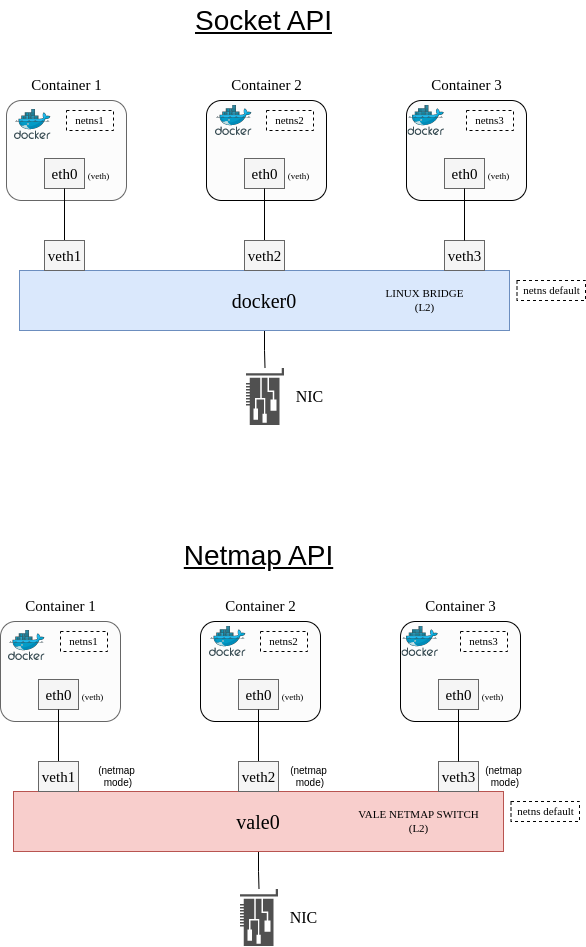

The diagram above was exported from draw.io. Its source (the exported page's mxGraphModel, read from the mxfile embedded in the PNG):
<mxGraphModel dx="1038" dy="537" grid="1" gridSize="10" guides="1" tooltips="1" connect="1" arrows="1" fold="1" page="1" pageScale="1" pageWidth="850" pageHeight="1100" math="0" shadow="0">
  <root>
    <mxCell id="0" />
    <mxCell id="1" parent="0" />
    <mxCell id="HW6fGAiILSV6dpBD8rKM-32" value="" style="rounded=1;whiteSpace=wrap;html=1;fontFamily=Lucida Console;fontSize=11;fillColor=#FCFCFC;fontColor=#333333;strokeColor=#666666;" parent="1" vertex="1">
      <mxGeometry x="76" y="115" width="120" height="100" as="geometry" />
    </mxCell>
    <mxCell id="HW6fGAiILSV6dpBD8rKM-33" value="Container 1" style="text;html=1;align=center;verticalAlign=middle;resizable=0;points=[];autosize=1;strokeColor=none;fillColor=none;fontSize=15;fontFamily=Lucida Console;" parent="1" vertex="1">
      <mxGeometry x="91" y="89" width="90" height="20" as="geometry" />
    </mxCell>
    <mxCell id="HW6fGAiILSV6dpBD8rKM-34" value="netns1" style="whiteSpace=wrap;html=1;fontFamily=Lucida Console;fontSize=11;dashed=1;" parent="1" vertex="1">
      <mxGeometry x="136" y="125" width="47" height="20" as="geometry" />
    </mxCell>
    <mxCell id="HW6fGAiILSV6dpBD8rKM-35" value="" style="whiteSpace=wrap;html=1;fontFamily=Lucida Console;fontSize=15;fillColor=#f5f5f5;fontColor=#333333;strokeColor=#666666;" parent="1" vertex="1">
      <mxGeometry x="114" y="173" width="40" height="30" as="geometry" />
    </mxCell>
    <mxCell id="HW6fGAiILSV6dpBD8rKM-58" style="edgeStyle=orthogonalEdgeStyle;rounded=0;orthogonalLoop=1;jettySize=auto;html=1;entryX=0.5;entryY=0;entryDx=0;entryDy=0;fontFamily=Lucida Console;fontSize=9;endArrow=none;endFill=0;exitX=0.5;exitY=1;exitDx=0;exitDy=0;" parent="1" source="HW6fGAiILSV6dpBD8rKM-35" target="HW6fGAiILSV6dpBD8rKM-52" edge="1">
      <mxGeometry relative="1" as="geometry" />
    </mxCell>
    <mxCell id="HW6fGAiILSV6dpBD8rKM-36" value="eth0" style="text;html=1;align=center;verticalAlign=middle;resizable=0;points=[];autosize=1;strokeColor=none;fillColor=none;fontSize=15;fontFamily=Lucida Console;" parent="1" vertex="1">
      <mxGeometry x="114" y="178" width="40" height="20" as="geometry" />
    </mxCell>
    <mxCell id="HW6fGAiILSV6dpBD8rKM-37" value="&lt;font style=&quot;font-size: 9px;&quot;&gt;(veth)&lt;/font&gt;" style="text;html=1;align=center;verticalAlign=middle;resizable=0;points=[];autosize=1;strokeColor=none;fillColor=none;fontSize=15;fontFamily=Lucida Console;" parent="1" vertex="1">
      <mxGeometry x="148" y="173" width="40" height="30" as="geometry" />
    </mxCell>
    <mxCell id="HW6fGAiILSV6dpBD8rKM-38" value="" style="rounded=1;whiteSpace=wrap;html=1;fontFamily=Lucida Console;fontSize=11;fillColor=#FCFCFC;" parent="1" vertex="1">
      <mxGeometry x="276" y="115" width="120" height="100" as="geometry" />
    </mxCell>
    <mxCell id="HW6fGAiILSV6dpBD8rKM-39" value="Container 2" style="text;html=1;align=center;verticalAlign=middle;resizable=0;points=[];autosize=1;strokeColor=none;fillColor=none;fontSize=15;fontFamily=Lucida Console;" parent="1" vertex="1">
      <mxGeometry x="291" y="89" width="90" height="20" as="geometry" />
    </mxCell>
    <mxCell id="HW6fGAiILSV6dpBD8rKM-40" value="netns2" style="whiteSpace=wrap;html=1;fontFamily=Lucida Console;fontSize=11;dashed=1;" parent="1" vertex="1">
      <mxGeometry x="336" y="125" width="47" height="20" as="geometry" />
    </mxCell>
    <mxCell id="HW6fGAiILSV6dpBD8rKM-41" value="" style="whiteSpace=wrap;html=1;fontFamily=Lucida Console;fontSize=15;fillColor=#f5f5f5;fontColor=#333333;strokeColor=#666666;" parent="1" vertex="1">
      <mxGeometry x="314" y="173" width="40" height="30" as="geometry" />
    </mxCell>
    <mxCell id="HW6fGAiILSV6dpBD8rKM-59" style="edgeStyle=orthogonalEdgeStyle;rounded=0;orthogonalLoop=1;jettySize=auto;html=1;entryX=0.5;entryY=0;entryDx=0;entryDy=0;fontFamily=Lucida Console;fontSize=9;endArrow=none;endFill=0;exitX=0.5;exitY=1;exitDx=0;exitDy=0;" parent="1" source="HW6fGAiILSV6dpBD8rKM-41" target="HW6fGAiILSV6dpBD8rKM-54" edge="1">
      <mxGeometry relative="1" as="geometry" />
    </mxCell>
    <mxCell id="HW6fGAiILSV6dpBD8rKM-42" value="eth0" style="text;html=1;align=center;verticalAlign=middle;resizable=0;points=[];autosize=1;strokeColor=none;fillColor=none;fontSize=15;fontFamily=Lucida Console;" parent="1" vertex="1">
      <mxGeometry x="314" y="178" width="40" height="20" as="geometry" />
    </mxCell>
    <mxCell id="HW6fGAiILSV6dpBD8rKM-43" value="&lt;font style=&quot;font-size: 9px;&quot;&gt;(veth)&lt;/font&gt;" style="text;html=1;align=center;verticalAlign=middle;resizable=0;points=[];autosize=1;strokeColor=none;fillColor=none;fontSize=15;fontFamily=Lucida Console;" parent="1" vertex="1">
      <mxGeometry x="348" y="173" width="40" height="30" as="geometry" />
    </mxCell>
    <mxCell id="HW6fGAiILSV6dpBD8rKM-44" value="" style="rounded=1;whiteSpace=wrap;html=1;fontFamily=Lucida Console;fontSize=11;fillColor=#FCFCFC;" parent="1" vertex="1">
      <mxGeometry x="476" y="115" width="120" height="100" as="geometry" />
    </mxCell>
    <mxCell id="HW6fGAiILSV6dpBD8rKM-45" value="Container 3" style="text;html=1;align=center;verticalAlign=middle;resizable=0;points=[];autosize=1;strokeColor=none;fillColor=none;fontSize=15;fontFamily=Lucida Console;" parent="1" vertex="1">
      <mxGeometry x="491" y="89" width="90" height="20" as="geometry" />
    </mxCell>
    <mxCell id="HW6fGAiILSV6dpBD8rKM-46" value="netns3" style="whiteSpace=wrap;html=1;fontFamily=Lucida Console;fontSize=11;dashed=1;" parent="1" vertex="1">
      <mxGeometry x="536" y="125" width="47" height="20" as="geometry" />
    </mxCell>
    <mxCell id="HW6fGAiILSV6dpBD8rKM-47" value="" style="whiteSpace=wrap;html=1;fontFamily=Lucida Console;fontSize=15;fillColor=#f5f5f5;fontColor=#333333;strokeColor=#666666;" parent="1" vertex="1">
      <mxGeometry x="514" y="173" width="40" height="30" as="geometry" />
    </mxCell>
    <mxCell id="HW6fGAiILSV6dpBD8rKM-48" value="eth0" style="text;html=1;align=center;verticalAlign=middle;resizable=0;points=[];autosize=1;strokeColor=none;fillColor=none;fontSize=15;fontFamily=Lucida Console;" parent="1" vertex="1">
      <mxGeometry x="514" y="178" width="40" height="20" as="geometry" />
    </mxCell>
    <mxCell id="HW6fGAiILSV6dpBD8rKM-49" value="&lt;font style=&quot;font-size: 9px;&quot;&gt;(veth)&lt;/font&gt;" style="text;html=1;align=center;verticalAlign=middle;resizable=0;points=[];autosize=1;strokeColor=none;fillColor=none;fontSize=15;fontFamily=Lucida Console;" parent="1" vertex="1">
      <mxGeometry x="548" y="173" width="40" height="30" as="geometry" />
    </mxCell>
    <mxCell id="HW6fGAiILSV6dpBD8rKM-65" style="edgeStyle=orthogonalEdgeStyle;rounded=0;orthogonalLoop=1;jettySize=auto;html=1;exitX=0.5;exitY=1;exitDx=0;exitDy=0;fontFamily=Lucida Console;fontSize=16;endArrow=none;endFill=0;" parent="1" source="HW6fGAiILSV6dpBD8rKM-50" target="HW6fGAiILSV6dpBD8rKM-63" edge="1">
      <mxGeometry relative="1" as="geometry">
        <mxPoint x="334.9999999999998" y="373" as="targetPoint" />
      </mxGeometry>
    </mxCell>
    <mxCell id="HW6fGAiILSV6dpBD8rKM-50" value="&lt;font style=&quot;font-size: 20px;&quot;&gt;docker0&lt;/font&gt;" style="rounded=0;whiteSpace=wrap;html=1;fontFamily=Lucida Console;fontSize=9;fillColor=#dae8fc;strokeColor=#6c8ebf;" parent="1" vertex="1">
      <mxGeometry x="89" y="285" width="490" height="60" as="geometry" />
    </mxCell>
    <mxCell id="HW6fGAiILSV6dpBD8rKM-52" value="" style="whiteSpace=wrap;html=1;fontFamily=Lucida Console;fontSize=15;fillColor=#f5f5f5;fontColor=#333333;strokeColor=#666666;" parent="1" vertex="1">
      <mxGeometry x="114" y="255" width="40" height="30" as="geometry" />
    </mxCell>
    <mxCell id="HW6fGAiILSV6dpBD8rKM-53" value="veth1" style="text;html=1;align=center;verticalAlign=middle;resizable=0;points=[];autosize=1;strokeColor=none;fillColor=none;fontSize=15;fontFamily=Lucida Console;" parent="1" vertex="1">
      <mxGeometry x="109" y="260" width="50" height="20" as="geometry" />
    </mxCell>
    <mxCell id="HW6fGAiILSV6dpBD8rKM-54" value="" style="whiteSpace=wrap;html=1;fontFamily=Lucida Console;fontSize=15;fillColor=#f5f5f5;fontColor=#333333;strokeColor=#666666;" parent="1" vertex="1">
      <mxGeometry x="314" y="255" width="40" height="30" as="geometry" />
    </mxCell>
    <mxCell id="HW6fGAiILSV6dpBD8rKM-55" value="veth2" style="text;html=1;align=center;verticalAlign=middle;resizable=0;points=[];autosize=1;strokeColor=none;fillColor=none;fontSize=15;fontFamily=Lucida Console;" parent="1" vertex="1">
      <mxGeometry x="309" y="260" width="50" height="20" as="geometry" />
    </mxCell>
    <mxCell id="HW6fGAiILSV6dpBD8rKM-56" value="" style="whiteSpace=wrap;html=1;fontFamily=Lucida Console;fontSize=15;fillColor=#f5f5f5;fontColor=#333333;strokeColor=#666666;" parent="1" vertex="1">
      <mxGeometry x="514" y="255" width="40" height="30" as="geometry" />
    </mxCell>
    <mxCell id="HW6fGAiILSV6dpBD8rKM-60" style="edgeStyle=orthogonalEdgeStyle;rounded=0;orthogonalLoop=1;jettySize=auto;html=1;entryX=0.5;entryY=1;entryDx=0;entryDy=0;fontFamily=Lucida Console;fontSize=9;endArrow=none;endFill=0;exitX=0.5;exitY=0;exitDx=0;exitDy=0;" parent="1" source="HW6fGAiILSV6dpBD8rKM-56" target="HW6fGAiILSV6dpBD8rKM-47" edge="1">
      <mxGeometry relative="1" as="geometry" />
    </mxCell>
    <mxCell id="HW6fGAiILSV6dpBD8rKM-57" value="veth3" style="text;html=1;align=center;verticalAlign=middle;resizable=0;points=[];autosize=1;strokeColor=none;fillColor=none;fontSize=15;fontFamily=Lucida Console;" parent="1" vertex="1">
      <mxGeometry x="509" y="260" width="50" height="20" as="geometry" />
    </mxCell>
    <mxCell id="HW6fGAiILSV6dpBD8rKM-63" value="" style="sketch=0;pointerEvents=1;shadow=0;dashed=0;html=1;strokeColor=none;fillColor=#505050;labelPosition=center;verticalLabelPosition=bottom;verticalAlign=top;outlineConnect=0;align=center;shape=mxgraph.office.devices.nic;fontFamily=Lucida Console;fontSize=16;rotation=90;" parent="1" vertex="1">
      <mxGeometry x="306" y="392" width="57" height="38" as="geometry" />
    </mxCell>
    <mxCell id="HW6fGAiILSV6dpBD8rKM-64" value="NIC" style="text;html=1;align=center;verticalAlign=middle;resizable=0;points=[];autosize=1;strokeColor=none;fillColor=none;fontSize=16;fontFamily=Lucida Console;" parent="1" vertex="1">
      <mxGeometry x="359" y="401" width="40" height="20" as="geometry" />
    </mxCell>
    <mxCell id="GguZE_kKdyxzVxiM18-d-1" value="netns default" style="whiteSpace=wrap;html=1;fontFamily=Lucida Console;fontSize=11;dashed=1;" parent="1" vertex="1">
      <mxGeometry x="586.5" y="295" width="68.5" height="20" as="geometry" />
    </mxCell>
    <mxCell id="GguZE_kKdyxzVxiM18-d-2" value="" style="sketch=0;aspect=fixed;html=1;points=[];align=center;image;fontSize=12;image=img/lib/mscae/Docker.svg;" parent="1" vertex="1">
      <mxGeometry x="84" y="124" width="36.59" height="30" as="geometry" />
    </mxCell>
    <mxCell id="GguZE_kKdyxzVxiM18-d-3" value="" style="sketch=0;aspect=fixed;html=1;points=[];align=center;image;fontSize=12;image=img/lib/mscae/Docker.svg;" parent="1" vertex="1">
      <mxGeometry x="285" y="120" width="36.59" height="30" as="geometry" />
    </mxCell>
    <mxCell id="GguZE_kKdyxzVxiM18-d-4" value="" style="sketch=0;aspect=fixed;html=1;points=[];align=center;image;fontSize=12;image=img/lib/mscae/Docker.svg;" parent="1" vertex="1">
      <mxGeometry x="477.40999999999997" y="120" width="36.59" height="30" as="geometry" />
    </mxCell>
    <mxCell id="GguZE_kKdyxzVxiM18-d-6" value="LINUX BRIDGE&lt;br style=&quot;font-size: 11px;&quot;&gt;(L2)" style="text;html=1;align=center;verticalAlign=middle;resizable=0;points=[];autosize=1;strokeColor=none;fillColor=none;fontSize=11;fontFamily=Lucida Console;" parent="1" vertex="1">
      <mxGeometry x="449" y="300" width="90" height="30" as="geometry" />
    </mxCell>
    <mxCell id="GguZE_kKdyxzVxiM18-d-7" value="" style="rounded=1;whiteSpace=wrap;html=1;fontFamily=Lucida Console;fontSize=11;fillColor=#FCFCFC;fontColor=#333333;strokeColor=#666666;" parent="1" vertex="1">
      <mxGeometry x="70" y="636" width="120" height="100" as="geometry" />
    </mxCell>
    <mxCell id="GguZE_kKdyxzVxiM18-d-8" value="Container 1" style="text;html=1;align=center;verticalAlign=middle;resizable=0;points=[];autosize=1;strokeColor=none;fillColor=none;fontSize=15;fontFamily=Lucida Console;" parent="1" vertex="1">
      <mxGeometry x="85" y="610" width="90" height="20" as="geometry" />
    </mxCell>
    <mxCell id="GguZE_kKdyxzVxiM18-d-9" value="netns1" style="whiteSpace=wrap;html=1;fontFamily=Lucida Console;fontSize=11;dashed=1;" parent="1" vertex="1">
      <mxGeometry x="130" y="646" width="47" height="20" as="geometry" />
    </mxCell>
    <mxCell id="GguZE_kKdyxzVxiM18-d-10" value="" style="whiteSpace=wrap;html=1;fontFamily=Lucida Console;fontSize=15;fillColor=#f5f5f5;fontColor=#333333;strokeColor=#666666;" parent="1" vertex="1">
      <mxGeometry x="108" y="694" width="40" height="30" as="geometry" />
    </mxCell>
    <mxCell id="GguZE_kKdyxzVxiM18-d-11" style="edgeStyle=orthogonalEdgeStyle;rounded=0;orthogonalLoop=1;jettySize=auto;html=1;entryX=0.5;entryY=0;entryDx=0;entryDy=0;fontFamily=Lucida Console;fontSize=9;endArrow=none;endFill=0;exitX=0.5;exitY=1;exitDx=0;exitDy=0;" parent="1" source="GguZE_kKdyxzVxiM18-d-10" target="GguZE_kKdyxzVxiM18-d-29" edge="1">
      <mxGeometry relative="1" as="geometry" />
    </mxCell>
    <mxCell id="GguZE_kKdyxzVxiM18-d-12" value="eth0" style="text;html=1;align=center;verticalAlign=middle;resizable=0;points=[];autosize=1;strokeColor=none;fillColor=none;fontSize=15;fontFamily=Lucida Console;" parent="1" vertex="1">
      <mxGeometry x="108" y="699" width="40" height="20" as="geometry" />
    </mxCell>
    <mxCell id="GguZE_kKdyxzVxiM18-d-13" value="&lt;font style=&quot;font-size: 9px;&quot;&gt;(veth)&lt;/font&gt;" style="text;html=1;align=center;verticalAlign=middle;resizable=0;points=[];autosize=1;strokeColor=none;fillColor=none;fontSize=15;fontFamily=Lucida Console;" parent="1" vertex="1">
      <mxGeometry x="142" y="694" width="40" height="30" as="geometry" />
    </mxCell>
    <mxCell id="GguZE_kKdyxzVxiM18-d-14" value="" style="rounded=1;whiteSpace=wrap;html=1;fontFamily=Lucida Console;fontSize=11;fillColor=#FCFCFC;" parent="1" vertex="1">
      <mxGeometry x="270" y="636" width="120" height="100" as="geometry" />
    </mxCell>
    <mxCell id="GguZE_kKdyxzVxiM18-d-15" value="Container 2" style="text;html=1;align=center;verticalAlign=middle;resizable=0;points=[];autosize=1;strokeColor=none;fillColor=none;fontSize=15;fontFamily=Lucida Console;" parent="1" vertex="1">
      <mxGeometry x="285" y="610" width="90" height="20" as="geometry" />
    </mxCell>
    <mxCell id="GguZE_kKdyxzVxiM18-d-16" value="netns2" style="whiteSpace=wrap;html=1;fontFamily=Lucida Console;fontSize=11;dashed=1;" parent="1" vertex="1">
      <mxGeometry x="330" y="646" width="47" height="20" as="geometry" />
    </mxCell>
    <mxCell id="GguZE_kKdyxzVxiM18-d-17" value="" style="whiteSpace=wrap;html=1;fontFamily=Lucida Console;fontSize=15;fillColor=#f5f5f5;fontColor=#333333;strokeColor=#666666;" parent="1" vertex="1">
      <mxGeometry x="308" y="694" width="40" height="30" as="geometry" />
    </mxCell>
    <mxCell id="GguZE_kKdyxzVxiM18-d-18" style="edgeStyle=orthogonalEdgeStyle;rounded=0;orthogonalLoop=1;jettySize=auto;html=1;entryX=0.5;entryY=0;entryDx=0;entryDy=0;fontFamily=Lucida Console;fontSize=9;endArrow=none;endFill=0;exitX=0.5;exitY=1;exitDx=0;exitDy=0;" parent="1" source="GguZE_kKdyxzVxiM18-d-17" target="GguZE_kKdyxzVxiM18-d-31" edge="1">
      <mxGeometry relative="1" as="geometry" />
    </mxCell>
    <mxCell id="GguZE_kKdyxzVxiM18-d-19" value="eth0" style="text;html=1;align=center;verticalAlign=middle;resizable=0;points=[];autosize=1;strokeColor=none;fillColor=none;fontSize=15;fontFamily=Lucida Console;" parent="1" vertex="1">
      <mxGeometry x="308" y="699" width="40" height="20" as="geometry" />
    </mxCell>
    <mxCell id="GguZE_kKdyxzVxiM18-d-20" value="&lt;font style=&quot;font-size: 9px;&quot;&gt;(veth)&lt;/font&gt;" style="text;html=1;align=center;verticalAlign=middle;resizable=0;points=[];autosize=1;strokeColor=none;fillColor=none;fontSize=15;fontFamily=Lucida Console;" parent="1" vertex="1">
      <mxGeometry x="342" y="694" width="40" height="30" as="geometry" />
    </mxCell>
    <mxCell id="GguZE_kKdyxzVxiM18-d-21" value="" style="rounded=1;whiteSpace=wrap;html=1;fontFamily=Lucida Console;fontSize=11;fillColor=#FCFCFC;" parent="1" vertex="1">
      <mxGeometry x="470" y="636" width="120" height="100" as="geometry" />
    </mxCell>
    <mxCell id="GguZE_kKdyxzVxiM18-d-22" value="Container 3" style="text;html=1;align=center;verticalAlign=middle;resizable=0;points=[];autosize=1;strokeColor=none;fillColor=none;fontSize=15;fontFamily=Lucida Console;" parent="1" vertex="1">
      <mxGeometry x="485" y="610" width="90" height="20" as="geometry" />
    </mxCell>
    <mxCell id="GguZE_kKdyxzVxiM18-d-23" value="netns3" style="whiteSpace=wrap;html=1;fontFamily=Lucida Console;fontSize=11;dashed=1;" parent="1" vertex="1">
      <mxGeometry x="530" y="646" width="47" height="20" as="geometry" />
    </mxCell>
    <mxCell id="GguZE_kKdyxzVxiM18-d-24" value="" style="whiteSpace=wrap;html=1;fontFamily=Lucida Console;fontSize=15;fillColor=#f5f5f5;fontColor=#333333;strokeColor=#666666;" parent="1" vertex="1">
      <mxGeometry x="508" y="694" width="40" height="30" as="geometry" />
    </mxCell>
    <mxCell id="GguZE_kKdyxzVxiM18-d-25" value="eth0" style="text;html=1;align=center;verticalAlign=middle;resizable=0;points=[];autosize=1;strokeColor=none;fillColor=none;fontSize=15;fontFamily=Lucida Console;" parent="1" vertex="1">
      <mxGeometry x="508" y="699" width="40" height="20" as="geometry" />
    </mxCell>
    <mxCell id="GguZE_kKdyxzVxiM18-d-26" value="&lt;font style=&quot;font-size: 9px;&quot;&gt;(veth)&lt;/font&gt;" style="text;html=1;align=center;verticalAlign=middle;resizable=0;points=[];autosize=1;strokeColor=none;fillColor=none;fontSize=15;fontFamily=Lucida Console;" parent="1" vertex="1">
      <mxGeometry x="542" y="694" width="40" height="30" as="geometry" />
    </mxCell>
    <mxCell id="GguZE_kKdyxzVxiM18-d-27" style="edgeStyle=orthogonalEdgeStyle;rounded=0;orthogonalLoop=1;jettySize=auto;html=1;exitX=0.5;exitY=1;exitDx=0;exitDy=0;fontFamily=Lucida Console;fontSize=16;endArrow=none;endFill=0;" parent="1" source="GguZE_kKdyxzVxiM18-d-28" target="GguZE_kKdyxzVxiM18-d-36" edge="1">
      <mxGeometry relative="1" as="geometry">
        <mxPoint x="328.9999999999998" y="894" as="targetPoint" />
      </mxGeometry>
    </mxCell>
    <mxCell id="GguZE_kKdyxzVxiM18-d-28" value="&lt;font style=&quot;font-size: 20px;&quot;&gt;vale0&lt;/font&gt;" style="rounded=0;whiteSpace=wrap;html=1;fontFamily=Lucida Console;fontSize=9;fillColor=#f8cecc;strokeColor=#b85450;" parent="1" vertex="1">
      <mxGeometry x="83" y="806" width="490" height="60" as="geometry" />
    </mxCell>
    <mxCell id="GguZE_kKdyxzVxiM18-d-29" value="" style="whiteSpace=wrap;html=1;fontFamily=Lucida Console;fontSize=15;fillColor=#f5f5f5;fontColor=#333333;strokeColor=#666666;" parent="1" vertex="1">
      <mxGeometry x="108" y="776" width="40" height="30" as="geometry" />
    </mxCell>
    <mxCell id="GguZE_kKdyxzVxiM18-d-30" value="veth1" style="text;html=1;align=center;verticalAlign=middle;resizable=0;points=[];autosize=1;strokeColor=none;fillColor=none;fontSize=15;fontFamily=Lucida Console;" parent="1" vertex="1">
      <mxGeometry x="103" y="781" width="50" height="20" as="geometry" />
    </mxCell>
    <mxCell id="GguZE_kKdyxzVxiM18-d-31" value="" style="whiteSpace=wrap;html=1;fontFamily=Lucida Console;fontSize=15;fillColor=#f5f5f5;fontColor=#333333;strokeColor=#666666;" parent="1" vertex="1">
      <mxGeometry x="308" y="776" width="40" height="30" as="geometry" />
    </mxCell>
    <mxCell id="GguZE_kKdyxzVxiM18-d-32" value="veth2" style="text;html=1;align=center;verticalAlign=middle;resizable=0;points=[];autosize=1;strokeColor=none;fillColor=none;fontSize=15;fontFamily=Lucida Console;" parent="1" vertex="1">
      <mxGeometry x="303" y="781" width="50" height="20" as="geometry" />
    </mxCell>
    <mxCell id="GguZE_kKdyxzVxiM18-d-33" value="" style="whiteSpace=wrap;html=1;fontFamily=Lucida Console;fontSize=15;fillColor=#f5f5f5;fontColor=#333333;strokeColor=#666666;" parent="1" vertex="1">
      <mxGeometry x="508" y="776" width="40" height="30" as="geometry" />
    </mxCell>
    <mxCell id="GguZE_kKdyxzVxiM18-d-34" style="edgeStyle=orthogonalEdgeStyle;rounded=0;orthogonalLoop=1;jettySize=auto;html=1;entryX=0.5;entryY=1;entryDx=0;entryDy=0;fontFamily=Lucida Console;fontSize=9;endArrow=none;endFill=0;exitX=0.5;exitY=0;exitDx=0;exitDy=0;" parent="1" source="GguZE_kKdyxzVxiM18-d-33" target="GguZE_kKdyxzVxiM18-d-24" edge="1">
      <mxGeometry relative="1" as="geometry" />
    </mxCell>
    <mxCell id="GguZE_kKdyxzVxiM18-d-35" value="veth3" style="text;html=1;align=center;verticalAlign=middle;resizable=0;points=[];autosize=1;strokeColor=none;fillColor=none;fontSize=15;fontFamily=Lucida Console;" parent="1" vertex="1">
      <mxGeometry x="503" y="781" width="50" height="20" as="geometry" />
    </mxCell>
    <mxCell id="GguZE_kKdyxzVxiM18-d-36" value="" style="sketch=0;pointerEvents=1;shadow=0;dashed=0;html=1;strokeColor=none;fillColor=#505050;labelPosition=center;verticalLabelPosition=bottom;verticalAlign=top;outlineConnect=0;align=center;shape=mxgraph.office.devices.nic;fontFamily=Lucida Console;fontSize=16;rotation=90;" parent="1" vertex="1">
      <mxGeometry x="300" y="913" width="57" height="38" as="geometry" />
    </mxCell>
    <mxCell id="GguZE_kKdyxzVxiM18-d-37" value="NIC" style="text;html=1;align=center;verticalAlign=middle;resizable=0;points=[];autosize=1;strokeColor=none;fillColor=none;fontSize=16;fontFamily=Lucida Console;" parent="1" vertex="1">
      <mxGeometry x="353" y="922" width="40" height="20" as="geometry" />
    </mxCell>
    <mxCell id="GguZE_kKdyxzVxiM18-d-38" value="netns default" style="whiteSpace=wrap;html=1;fontFamily=Lucida Console;fontSize=11;dashed=1;" parent="1" vertex="1">
      <mxGeometry x="580.5" y="816" width="68.5" height="20" as="geometry" />
    </mxCell>
    <mxCell id="GguZE_kKdyxzVxiM18-d-39" value="" style="sketch=0;aspect=fixed;html=1;points=[];align=center;image;fontSize=12;image=img/lib/mscae/Docker.svg;" parent="1" vertex="1">
      <mxGeometry x="78" y="645" width="36.59" height="30" as="geometry" />
    </mxCell>
    <mxCell id="GguZE_kKdyxzVxiM18-d-40" value="" style="sketch=0;aspect=fixed;html=1;points=[];align=center;image;fontSize=12;image=img/lib/mscae/Docker.svg;" parent="1" vertex="1">
      <mxGeometry x="279" y="641" width="36.59" height="30" as="geometry" />
    </mxCell>
    <mxCell id="GguZE_kKdyxzVxiM18-d-41" value="" style="sketch=0;aspect=fixed;html=1;points=[];align=center;image;fontSize=12;image=img/lib/mscae/Docker.svg;" parent="1" vertex="1">
      <mxGeometry x="471.40999999999997" y="641" width="36.59" height="30" as="geometry" />
    </mxCell>
    <mxCell id="GguZE_kKdyxzVxiM18-d-42" value="VALE NETMAP SWITCH&lt;br style=&quot;font-size: 11px;&quot;&gt;(L2)" style="text;html=1;align=center;verticalAlign=middle;resizable=0;points=[];autosize=1;strokeColor=none;fillColor=none;fontSize=11;fontFamily=Lucida Console;" parent="1" vertex="1">
      <mxGeometry x="418" y="821" width="140" height="30" as="geometry" />
    </mxCell>
    <mxCell id="GguZE_kKdyxzVxiM18-d-43" value="(netmap&lt;br style=&quot;font-size: 10px;&quot;&gt;&amp;nbsp;mode)" style="text;html=1;align=center;verticalAlign=middle;resizable=0;points=[];autosize=1;strokeColor=none;fillColor=none;fontSize=10;" parent="1" vertex="1">
      <mxGeometry x="161" y="776" width="50" height="30" as="geometry" />
    </mxCell>
    <mxCell id="GguZE_kKdyxzVxiM18-d-46" value="(netmap&lt;br style=&quot;font-size: 10px;&quot;&gt;&amp;nbsp;mode)" style="text;html=1;align=center;verticalAlign=middle;resizable=0;points=[];autosize=1;strokeColor=none;fillColor=none;fontSize=10;" parent="1" vertex="1">
      <mxGeometry x="353" y="776" width="50" height="30" as="geometry" />
    </mxCell>
    <mxCell id="GguZE_kKdyxzVxiM18-d-47" value="(netmap&lt;br style=&quot;font-size: 10px;&quot;&gt;&amp;nbsp;mode)" style="text;html=1;align=center;verticalAlign=middle;resizable=0;points=[];autosize=1;strokeColor=none;fillColor=none;fontSize=10;" parent="1" vertex="1">
      <mxGeometry x="548" y="776" width="50" height="30" as="geometry" />
    </mxCell>
    <mxCell id="GguZE_kKdyxzVxiM18-d-48" value="Socket API" style="text;html=1;align=center;verticalAlign=middle;resizable=0;points=[];autosize=1;strokeColor=none;fillColor=none;fontSize=28;fontStyle=4" parent="1" vertex="1">
      <mxGeometry x="258" y="15" width="150" height="40" as="geometry" />
    </mxCell>
    <mxCell id="GguZE_kKdyxzVxiM18-d-49" value="Netmap API" style="text;html=1;align=center;verticalAlign=middle;resizable=0;points=[];autosize=1;strokeColor=none;fillColor=none;fontSize=28;fontStyle=4" parent="1" vertex="1">
      <mxGeometry x="248" y="550" width="160" height="40" as="geometry" />
    </mxCell>
  </root>
</mxGraphModel>